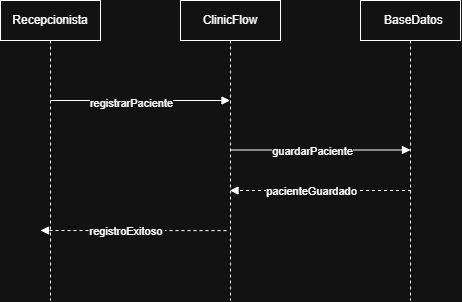

The diagram above was exported from draw.io. Its source (the exported page's mxGraphModel, read from the mxfile embedded in the PNG):
<mxGraphModel dx="1094" dy="597" grid="1" gridSize="10" guides="1" tooltips="1" connect="1" arrows="1" fold="1" page="1" pageScale="1" pageWidth="827" pageHeight="1169" math="0" shadow="0">
  <root>
    <mxCell id="0" />
    <mxCell id="1" parent="0" />
    <mxCell id="PsJWw2dGS1QPHisC737v-1" parent="1" style="shape=umlLifeline;perimeter=lifelinePerimeter;whiteSpace=wrap;html=1;container=1;dropTarget=0;collapsible=0;recursiveResize=0;outlineConnect=0;portConstraint=eastwest;newEdgeStyle={&quot;edgeStyle&quot;:&quot;elbowEdgeStyle&quot;,&quot;elbow&quot;:&quot;vertical&quot;,&quot;curved&quot;:0,&quot;rounded&quot;:0};" value="Recepcionista" vertex="1">
      <mxGeometry height="300" width="100" x="140" y="200" as="geometry" />
    </mxCell>
    <mxCell id="PsJWw2dGS1QPHisC737v-2" parent="1" style="shape=umlLifeline;perimeter=lifelinePerimeter;whiteSpace=wrap;html=1;container=1;dropTarget=0;collapsible=0;recursiveResize=0;outlineConnect=0;portConstraint=eastwest;newEdgeStyle={&quot;edgeStyle&quot;:&quot;elbowEdgeStyle&quot;,&quot;elbow&quot;:&quot;vertical&quot;,&quot;curved&quot;:0,&quot;rounded&quot;:0};" value="ClinicFlow" vertex="1">
      <mxGeometry height="300" width="100" x="320" y="200" as="geometry" />
    </mxCell>
    <mxCell id="PsJWw2dGS1QPHisC737v-6" parent="1" style="shape=umlLifeline;perimeter=lifelinePerimeter;whiteSpace=wrap;html=1;container=1;dropTarget=0;collapsible=0;recursiveResize=0;outlineConnect=0;portConstraint=eastwest;newEdgeStyle={&quot;edgeStyle&quot;:&quot;elbowEdgeStyle&quot;,&quot;elbow&quot;:&quot;vertical&quot;,&quot;curved&quot;:0,&quot;rounded&quot;:0};" value="&amp;nbsp; BaseDatos" vertex="1">
      <mxGeometry height="300" width="100" x="500" y="200" as="geometry" />
    </mxCell>
    <mxCell id="PsJWw2dGS1QPHisC737v-8" edge="1" parent="1" style="html=1;verticalAlign=bottom;labelBackgroundColor=none;endArrow=block;endFill=1;rounded=0;" value="">
      <mxGeometry relative="1" width="160" as="geometry">
        <mxPoint x="190" y="300" as="sourcePoint" />
        <mxPoint x="369.5" y="300" as="targetPoint" />
      </mxGeometry>
    </mxCell>
    <mxCell id="PsJWw2dGS1QPHisC737v-9" connectable="0" parent="PsJWw2dGS1QPHisC737v-8" style="edgeLabel;html=1;align=center;verticalAlign=middle;resizable=0;points=[];" value="registrarPaciente" vertex="1">
      <mxGeometry relative="1" x="-0.1086" y="-2" as="geometry">
        <mxPoint as="offset" />
      </mxGeometry>
    </mxCell>
    <mxCell id="PsJWw2dGS1QPHisC737v-10" edge="1" parent="1" source="PsJWw2dGS1QPHisC737v-2" style="html=1;verticalAlign=bottom;labelBackgroundColor=none;endArrow=block;endFill=1;rounded=0;" value="">
      <mxGeometry relative="1" width="160" as="geometry">
        <mxPoint x="390" y="349.5" as="sourcePoint" />
        <mxPoint x="550" y="349.5" as="targetPoint" />
      </mxGeometry>
    </mxCell>
    <mxCell id="PsJWw2dGS1QPHisC737v-11" connectable="0" parent="PsJWw2dGS1QPHisC737v-10" style="edgeLabel;html=1;align=center;verticalAlign=middle;resizable=0;points=[];" value="guardarPaciente" vertex="1">
      <mxGeometry relative="1" x="-0.097" y="-2" as="geometry">
        <mxPoint x="1" y="-1" as="offset" />
      </mxGeometry>
    </mxCell>
    <mxCell id="PsJWw2dGS1QPHisC737v-12" edge="1" parent="1" style="html=1;verticalAlign=bottom;labelBackgroundColor=none;endArrow=block;endFill=1;dashed=1;rounded=0;" value="">
      <mxGeometry relative="1" width="160" as="geometry">
        <Array as="points">
          <mxPoint x="470" y="390" />
        </Array>
        <mxPoint x="550.5" y="390" as="sourcePoint" />
        <mxPoint x="369.5" y="390" as="targetPoint" />
      </mxGeometry>
    </mxCell>
    <mxCell id="PsJWw2dGS1QPHisC737v-13" connectable="0" parent="PsJWw2dGS1QPHisC737v-12" style="edgeLabel;html=1;align=center;verticalAlign=middle;resizable=0;points=[];" value="pacienteGuardado" vertex="1">
      <mxGeometry relative="1" x="0.0884" y="1" as="geometry">
        <mxPoint x="-1" y="-1" as="offset" />
      </mxGeometry>
    </mxCell>
    <mxCell id="PsJWw2dGS1QPHisC737v-14" edge="1" parent="1" source="PsJWw2dGS1QPHisC737v-2" style="html=1;verticalAlign=bottom;labelBackgroundColor=none;endArrow=block;endFill=1;dashed=1;rounded=0;exitX=0.46;exitY=0.767;exitDx=0;exitDy=0;exitPerimeter=0;" value="">
      <mxGeometry relative="1" width="160" as="geometry">
        <mxPoint x="360" y="430" as="sourcePoint" />
        <mxPoint x="180" y="430" as="targetPoint" />
      </mxGeometry>
    </mxCell>
    <mxCell id="PsJWw2dGS1QPHisC737v-17" connectable="0" parent="PsJWw2dGS1QPHisC737v-14" style="edgeLabel;html=1;align=center;verticalAlign=middle;resizable=0;points=[];" value="registroExitoso&amp;nbsp;" vertex="1">
      <mxGeometry relative="1" x="0.0753" as="geometry">
        <mxPoint as="offset" />
      </mxGeometry>
    </mxCell>
  </root>
</mxGraphModel>